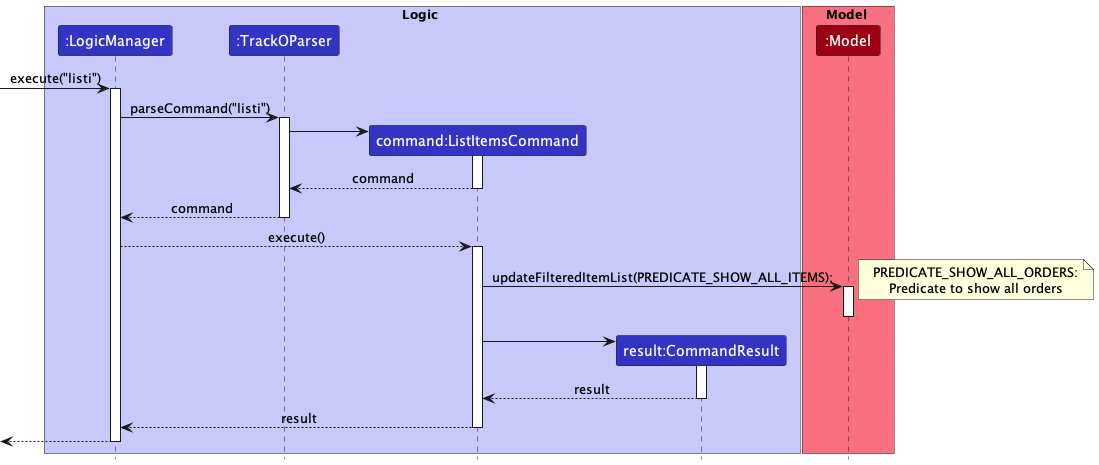

The diagram above was rendered by PlantUML. Its source (embedded in the PNG):
@startuml
!include style.puml

box Logic LOGIC_COLOR_T1
participant ":LogicManager" as LogicManager LOGIC_COLOR
participant ":TrackOParser" as TrackOParser LOGIC_COLOR
participant "command:ListItemsCommand" as ListItemsCommand LOGIC_COLOR
participant "result:CommandResult" as CommandResult LOGIC_COLOR
end box

box Model MODEL_COLOR_T1
participant ":Model" as Model MODEL_COLOR

end box

[-> LogicManager : execute("listi")
activate LogicManager

LogicManager -> TrackOParser : parseCommand("listi")
activate TrackOParser

create ListItemsCommand
TrackOParser -> ListItemsCommand
activate ListItemsCommand

ListItemsCommand --> TrackOParser : command
deactivate ListItemsCommand

TrackOParser --> LogicManager : command
deactivate TrackOParser

LogicManager --> ListItemsCommand : execute()
activate ListItemsCommand

ListItemsCommand -> Model : updateFilteredItemList(PREDICATE_SHOW_ALL_ITEMS);
activate Model
deactivate Model

note right
PREDICATE_SHOW_ALL_ORDERS:
Predicate to show all orders
end note

create CommandResult
ListItemsCommand -> CommandResult
activate CommandResult

CommandResult --> ListItemsCommand : result
deactivate CommandResult

ListItemsCommand --> LogicManager : result
deactivate ListItemsCommand
[<--LogicManager
deactivate LogicManager
@enduml